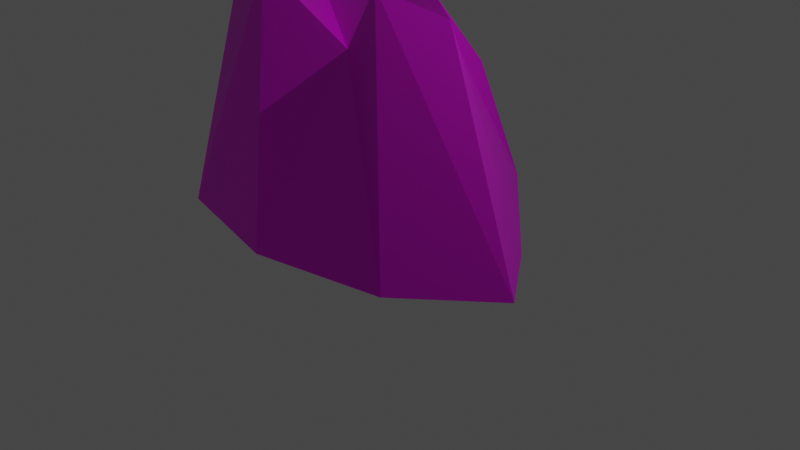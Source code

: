 # Source: ObjectStoneBoulder.blend  (saved by Blender 3.4.6; exported with 4.5.12 LTS)
import bpy
from mathutils import Matrix  # noqa: F401  (used for matrix-valued properties, if any)

bpy.ops.wm.read_factory_settings(use_empty=True)
scene = bpy.context.scene
scene.name = 'Scene'

# ---- collections
col_collection = bpy.data.collections.new('Collection'); scene.collection.children.link(col_collection)

# ---- images (referenced by path relative to the original .blend; pixels are not part of the script)
import os
ASSET_DIR = os.environ.get("B2B_ASSET_DIR", "")  # directory of the original .blend (textures are referenced by path, not embedded)
HERE = os.path.dirname(os.path.abspath(__file__))  # packed textures are extracted next to this script under _unpacked/

def load_image(name, relpath, width, height, colorspace="sRGB"):
    """Load a texture the original file referenced (path relative to the .blend, or extracted next to this script)."""
    p = next((c for c in (os.path.join(HERE, relpath), os.path.join(ASSET_DIR, relpath)) if relpath and os.path.exists(c)), "")
    if p:
        img = bpy.data.images.load(p, check_existing=True)
        img.name = name
    else:  # same state as the original file: an image datablock whose file is absent (Cycles renders it pink)
        img = bpy.data.images.new(name, width, height)
        img.source = "FILE"
        img.filepath = "//" + (relpath or name)
    img.colorspace_settings.name = colorspace
    return img
img_objectstoneboulder_texture_png = load_image('ObjectStoneBoulder_Texture.png', 'ObjectStoneBoulder_Texture.png', 1024, 1024, 'sRGB')

# ---- materials (node trees are filled in below, after node groups)
mat_material = bpy.data.materials.new('Material')
mat_material.alpha_threshold = 0.0
mat_material.use_transparent_shadow = False
mat_material.roughness = 0.5
mat_material.line_color = (0.0, 0.0, 0.0, 1.0)

# ---- material node trees
mat_material.use_nodes = True; mat_material.node_tree.nodes.clear()
_N = mat_material.node_tree.nodes; _L = mat_material.node_tree.links
n0 = _N.new('ShaderNodeOutputMaterial'); n0.name = 'Material Output'; n0.location = (300, 300)
n1 = _N.new('ShaderNodeBsdfPrincipled'); n1.name = 'Principled BSDF'; n1.location = (10, 300)
n1.distribution = 'GGX'
n1.subsurface_method = 'RANDOM_WALK_SKIN'
n1.inputs[3].default_value = 1.45
n1.inputs[27].default_value = (0.0, 0.0, 0.0, 1.0)
n1.inputs[28].default_value = 1.0
n2 = _N.new('ShaderNodeTexImage'); n2.name = 'Image Texture'; n2.location = (-443, 178)
n2.image = img_objectstoneboulder_texture_png
_L.new(n1.outputs[0], n0.inputs[0])
_L.new(n2.outputs[0], n1.inputs[0])
n0.is_active_output = True

# ---- world
world_world = bpy.data.worlds.new('World'); scene.world = world_world
world_world.use_nodes = True; world_world.node_tree.nodes.clear()
_N = world_world.node_tree.nodes; _L = world_world.node_tree.links
n0 = _N.new('ShaderNodeOutputWorld'); n0.name = 'World Output'; n0.location = (300, 300)
n1 = _N.new('ShaderNodeBackground'); n1.name = 'Background'; n1.location = (10, 300)
n1.inputs[0].default_value = (0.05088, 0.05088, 0.05088, 1.0)
_L.new(n1.outputs[0], n0.inputs[0])
n0.is_active_output = True
world_world.color = (0.05088, 0.05088, 0.05088)
world_world.use_sun_shadow = False
world_world.sun_shadow_jitter_overblur = 0.0

# ---- cameras
cam_camera = bpy.data.cameras.new('Camera')
cam_camera.clip_end = 100.0
cam_camera.ortho_scale = 7.314

# ---- lights
light_light = bpy.data.lights.new('Light', 'POINT')
light_light.transmission_factor = 0.0
light_light.energy = 1000.0
light_light.shadow_soft_size = 0.1
light_light.shadow_maximum_resolution = 0.006
light_light.use_absolute_resolution = True

# ---- meshes
me_cylinder = bpy.data.meshes.new('Cylinder')
me_cylinder.from_pydata([(0.0, 1.577, -1.145), (-0.1068, 0.4349, 1.318), (0.8345, 1.207, -0.8851), (0.954, 0.4662, 0.5348), (1.76, 0.2324, -1.134), (1.062, -0.3281, 1.384), (2.302, -0.4873, -1.145), (1.605, -0.6444, 1.282), (1.422, -1.276, -1.145), (1.185, -1.089, 1.555), (0.0, -1.577, -1.145), (0.4011, -0.7231, 0.78), (-1.422, -1.276, -1.145), (-0.5824, -0.8837, 1.408), (-2.302, -0.4873, -1.145), (-1.471, -0.4667, 1.369), (-1.714, 0.3508, -1.191), (-0.8107, -0.007655, 1.063), (-1.422, 1.276, -1.145), (-1.131, 0.6246, 1.299)], [], [(0, 1, 3, 2), (2, 3, 5, 4), (4, 5, 7, 6), (6, 7, 9, 8), (8, 9, 11, 10), (10, 11, 13, 12), (12, 13, 15, 14), (14, 15, 17, 16), (3, 1, 19, 17, 15, 13, 11, 9, 7, 5), (16, 17, 19, 18), (18, 19, 1, 0), (0, 2, 4, 6, 8, 10, 12, 14, 16, 18)])
_uv = me_cylinder.uv_layers.new(name='UVMap')
_uv.uv.foreach_set('vector', [1.0, 0.5, 1.0, 1.0, 0.9, 1.0, 0.9, 0.5, 0.9, 0.5, 0.9, 1.0, 0.8, 1.0, 0.8, 0.5, 0.8, 0.5, 0.8, 1.0, 0.7, 1.0, 0.7, 0.5, 0.7, 0.5, 0.7, 1.0, 0.6, 1.0, 0.6, 0.5, 0.6, 0.5, 0.6, 1.0, 0.5, 1.0, 0.5, 0.5, 0.5, 0.5, 0.5, 1.0, 0.4, 1.0, 0.4, 0.5, 0.4, 0.5, 0.4, 1.0, 0.3, 1.0, 0.3, 0.5, 0.3, 0.5, 0.3, 1.0, 0.2, 1.0, 0.2, 0.5, 0.3911, 0.4442, 0.25, 0.49, 0.1089, 0.4442, 0.02175, 0.3242, 0.02175, 0.1758, 0.1089, 0.05584, 0.25, 0.01, 0.3911, 0.05584, 0.4783, 0.1758, 0.4783, 0.3242, 0.2, 0.5, 0.2, 1.0, 0.1, 1.0, 0.1, 0.5, 0.1, 0.5, 0.1, 1.0, -7.451e-08, 1.0, -7.451e-08, 0.5, 0.75, 0.49, 0.8911, 0.4442, 0.9783, 0.3242, 0.9783, 0.1758, 0.8911, 0.05584, 0.75, 0.01, 0.6089, 0.05584, 0.5217, 0.1758, 0.5217, 0.3242, 0.6089, 0.4442])
me_cylinder.materials.append(mat_material)
me_cylinder.update()

# ---- objects
ob_light = bpy.data.objects.new('Light', light_light)
ob_camera = bpy.data.objects.new('Camera', cam_camera)
ob_cylinder = bpy.data.objects.new('Cylinder', me_cylinder)

# ---- transforms, parenting, visibility, modifiers, constraints
ob_light.location = (7.879, 1.943, 11.41)
ob_light.rotation_euler = (0.6503, 0.05522, 1.866)
ob_light.scale = (1.933, 1.933, 1.933)
ob_light.lock_rotations_4d = False
ob_light.empty_display_type = 'ARROWS'
ob_light.color = (0.0, 0.0, 0.0, 0.0)
ob_light.lineart.crease_threshold = 0.0
ob_camera.location = (14.22, -13.39, 9.584)
ob_camera.rotation_euler = (1.109, 0.0, 0.8149)
ob_camera.scale = (1.933, 1.933, 1.933)
ob_camera.lock_rotations_4d = False
ob_camera.empty_display_type = 'ARROWS'
ob_camera.color = (0.0, 0.0, 0.0, 0.0)
ob_camera.display_type = 'WIRE'
ob_camera.lineart.crease_threshold = 0.0
ob_cylinder.location = (-0.7432, 0.1278, 2.213)
ob_cylinder.scale = (1.933, 1.933, 1.933)

# ---- collection membership
col_collection.objects.link(ob_light)
col_collection.objects.link(ob_camera)
col_collection.objects.link(ob_cylinder)

# ---- scene / render settings (as saved in the file)
scene.camera = ob_camera
scene.frame_start = 1; scene.frame_end = 250; scene.frame_set(1)
scene.render.engine = 'BLENDER_EEVEE_NEXT'
scene.cycles.sampling_pattern = 'TABULATED_SOBOL'
scene.cycles.use_light_tree = False
scene.view_settings.view_transform = 'Filmic'
bpy.context.view_layer.update()
